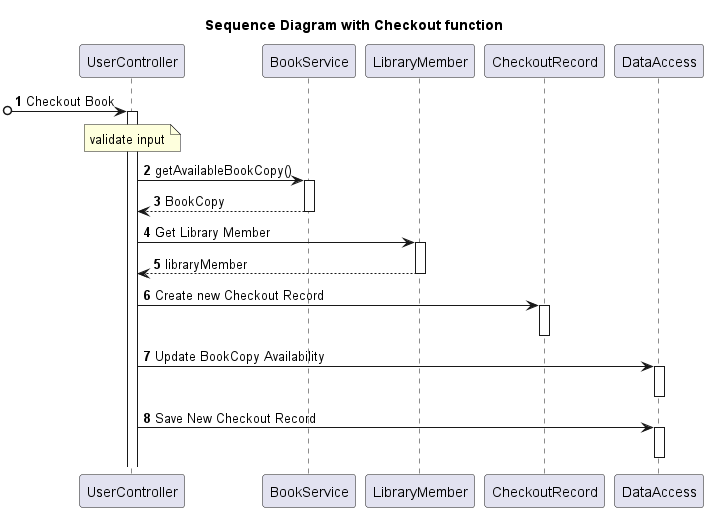

The diagram above was rendered by PlantUML. Its source (embedded in the PNG):
@startuml

title Sequence Diagram with Checkout function

autonumber

participant "UserController" as uc
participant "BookService" as bs
participant "LibraryMember" as lm
participant "CheckoutRecord" as cr
participant "DataAccess" as da

[o-> uc++: Checkout Book

note over uc: validate input

uc -> bs++: getAvailableBookCopy()
return BookCopy

uc -> lm++: Get Library Member
return libraryMember

uc -> cr++: Create new Checkout Record
deactivate

uc -> da++: Update BookCopy Availability
deactivate

uc -> da++: Save New Checkout Record
deactivate

@enduml